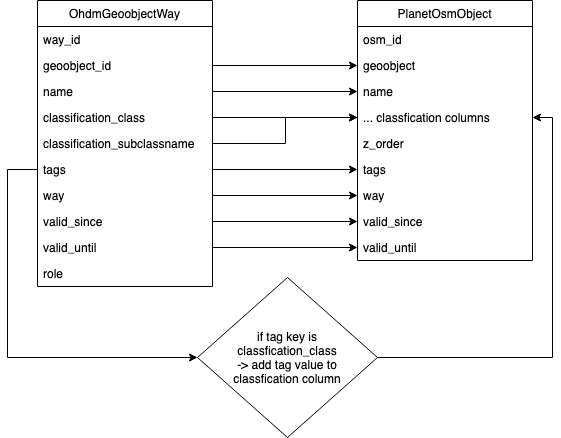

The diagram above was exported from draw.io. Its source (the exported page's mxGraphModel, read from the mxfile embedded in the PNG):
<mxGraphModel dx="946" dy="727" grid="1" gridSize="10" guides="1" tooltips="1" connect="1" arrows="1" fold="1" page="1" pageScale="1" pageWidth="1169" pageHeight="1654" math="0" shadow="0">
  <root>
    <mxCell id="cyWdFAZFd7YqKwMkGLaT-0" />
    <mxCell id="cyWdFAZFd7YqKwMkGLaT-1" parent="cyWdFAZFd7YqKwMkGLaT-0" />
    <mxCell id="cyWdFAZFd7YqKwMkGLaT-2" value="OhdmGeoobjectWay" style="swimlane;fontStyle=0;childLayout=stackLayout;horizontal=1;startSize=26;fillColor=none;horizontalStack=0;resizeParent=1;resizeParentMax=0;resizeLast=0;collapsible=1;marginBottom=0;" vertex="1" parent="cyWdFAZFd7YqKwMkGLaT-1">
      <mxGeometry x="190" y="593" width="175" height="286" as="geometry" />
    </mxCell>
    <mxCell id="cyWdFAZFd7YqKwMkGLaT-3" value="way_id" style="text;strokeColor=none;fillColor=none;align=left;verticalAlign=top;spacingLeft=4;spacingRight=4;overflow=hidden;rotatable=0;points=[[0,0.5],[1,0.5]];portConstraint=eastwest;" vertex="1" parent="cyWdFAZFd7YqKwMkGLaT-2">
      <mxGeometry y="26" width="175" height="26" as="geometry" />
    </mxCell>
    <mxCell id="cyWdFAZFd7YqKwMkGLaT-4" value="geoobject_id" style="text;strokeColor=none;fillColor=none;align=left;verticalAlign=top;spacingLeft=4;spacingRight=4;overflow=hidden;rotatable=0;points=[[0,0.5],[1,0.5]];portConstraint=eastwest;" vertex="1" parent="cyWdFAZFd7YqKwMkGLaT-2">
      <mxGeometry y="52" width="175" height="26" as="geometry" />
    </mxCell>
    <mxCell id="cyWdFAZFd7YqKwMkGLaT-5" value="name" style="text;strokeColor=none;fillColor=none;align=left;verticalAlign=top;spacingLeft=4;spacingRight=4;overflow=hidden;rotatable=0;points=[[0,0.5],[1,0.5]];portConstraint=eastwest;" vertex="1" parent="cyWdFAZFd7YqKwMkGLaT-2">
      <mxGeometry y="78" width="175" height="26" as="geometry" />
    </mxCell>
    <mxCell id="cyWdFAZFd7YqKwMkGLaT-6" value="classification_class" style="text;strokeColor=none;fillColor=none;align=left;verticalAlign=top;spacingLeft=4;spacingRight=4;overflow=hidden;rotatable=0;points=[[0,0.5],[1,0.5]];portConstraint=eastwest;" vertex="1" parent="cyWdFAZFd7YqKwMkGLaT-2">
      <mxGeometry y="104" width="175" height="26" as="geometry" />
    </mxCell>
    <mxCell id="cyWdFAZFd7YqKwMkGLaT-7" value="classification_subclassname" style="text;strokeColor=none;fillColor=none;align=left;verticalAlign=top;spacingLeft=4;spacingRight=4;overflow=hidden;rotatable=0;points=[[0,0.5],[1,0.5]];portConstraint=eastwest;" vertex="1" parent="cyWdFAZFd7YqKwMkGLaT-2">
      <mxGeometry y="130" width="175" height="26" as="geometry" />
    </mxCell>
    <mxCell id="cyWdFAZFd7YqKwMkGLaT-8" value="tags" style="text;strokeColor=none;fillColor=none;align=left;verticalAlign=top;spacingLeft=4;spacingRight=4;overflow=hidden;rotatable=0;points=[[0,0.5],[1,0.5]];portConstraint=eastwest;" vertex="1" parent="cyWdFAZFd7YqKwMkGLaT-2">
      <mxGeometry y="156" width="175" height="26" as="geometry" />
    </mxCell>
    <mxCell id="cyWdFAZFd7YqKwMkGLaT-9" value="way" style="text;strokeColor=none;fillColor=none;align=left;verticalAlign=top;spacingLeft=4;spacingRight=4;overflow=hidden;rotatable=0;points=[[0,0.5],[1,0.5]];portConstraint=eastwest;" vertex="1" parent="cyWdFAZFd7YqKwMkGLaT-2">
      <mxGeometry y="182" width="175" height="26" as="geometry" />
    </mxCell>
    <mxCell id="cyWdFAZFd7YqKwMkGLaT-10" value="valid_since" style="text;strokeColor=none;fillColor=none;align=left;verticalAlign=top;spacingLeft=4;spacingRight=4;overflow=hidden;rotatable=0;points=[[0,0.5],[1,0.5]];portConstraint=eastwest;" vertex="1" parent="cyWdFAZFd7YqKwMkGLaT-2">
      <mxGeometry y="208" width="175" height="26" as="geometry" />
    </mxCell>
    <mxCell id="cyWdFAZFd7YqKwMkGLaT-11" value="valid_until" style="text;strokeColor=none;fillColor=none;align=left;verticalAlign=top;spacingLeft=4;spacingRight=4;overflow=hidden;rotatable=0;points=[[0,0.5],[1,0.5]];portConstraint=eastwest;" vertex="1" parent="cyWdFAZFd7YqKwMkGLaT-2">
      <mxGeometry y="234" width="175" height="26" as="geometry" />
    </mxCell>
    <mxCell id="cyWdFAZFd7YqKwMkGLaT-12" value="role" style="text;strokeColor=none;fillColor=none;align=left;verticalAlign=top;spacingLeft=4;spacingRight=4;overflow=hidden;rotatable=0;points=[[0,0.5],[1,0.5]];portConstraint=eastwest;" vertex="1" parent="cyWdFAZFd7YqKwMkGLaT-2">
      <mxGeometry y="260" width="175" height="26" as="geometry" />
    </mxCell>
    <mxCell id="cyWdFAZFd7YqKwMkGLaT-13" value="PlanetOsmObject" style="swimlane;fontStyle=0;childLayout=stackLayout;horizontal=1;startSize=26;fillColor=none;horizontalStack=0;resizeParent=1;resizeParentMax=0;resizeLast=0;collapsible=1;marginBottom=0;" vertex="1" parent="cyWdFAZFd7YqKwMkGLaT-1">
      <mxGeometry x="510" y="593" width="175" height="260" as="geometry" />
    </mxCell>
    <mxCell id="cyWdFAZFd7YqKwMkGLaT-14" value="osm_id" style="text;strokeColor=none;fillColor=none;align=left;verticalAlign=top;spacingLeft=4;spacingRight=4;overflow=hidden;rotatable=0;points=[[0,0.5],[1,0.5]];portConstraint=eastwest;" vertex="1" parent="cyWdFAZFd7YqKwMkGLaT-13">
      <mxGeometry y="26" width="175" height="26" as="geometry" />
    </mxCell>
    <mxCell id="cyWdFAZFd7YqKwMkGLaT-15" value="geoobject" style="text;strokeColor=none;fillColor=none;align=left;verticalAlign=top;spacingLeft=4;spacingRight=4;overflow=hidden;rotatable=0;points=[[0,0.5],[1,0.5]];portConstraint=eastwest;" vertex="1" parent="cyWdFAZFd7YqKwMkGLaT-13">
      <mxGeometry y="52" width="175" height="26" as="geometry" />
    </mxCell>
    <mxCell id="cyWdFAZFd7YqKwMkGLaT-16" value="name" style="text;strokeColor=none;fillColor=none;align=left;verticalAlign=top;spacingLeft=4;spacingRight=4;overflow=hidden;rotatable=0;points=[[0,0.5],[1,0.5]];portConstraint=eastwest;" vertex="1" parent="cyWdFAZFd7YqKwMkGLaT-13">
      <mxGeometry y="78" width="175" height="26" as="geometry" />
    </mxCell>
    <mxCell id="cyWdFAZFd7YqKwMkGLaT-17" value="... classfication columns" style="text;strokeColor=none;fillColor=none;align=left;verticalAlign=top;spacingLeft=4;spacingRight=4;overflow=hidden;rotatable=0;points=[[0,0.5],[1,0.5]];portConstraint=eastwest;" vertex="1" parent="cyWdFAZFd7YqKwMkGLaT-13">
      <mxGeometry y="104" width="175" height="26" as="geometry" />
    </mxCell>
    <mxCell id="cyWdFAZFd7YqKwMkGLaT-18" value="z_order" style="text;strokeColor=none;fillColor=none;align=left;verticalAlign=top;spacingLeft=4;spacingRight=4;overflow=hidden;rotatable=0;points=[[0,0.5],[1,0.5]];portConstraint=eastwest;" vertex="1" parent="cyWdFAZFd7YqKwMkGLaT-13">
      <mxGeometry y="130" width="175" height="26" as="geometry" />
    </mxCell>
    <mxCell id="cyWdFAZFd7YqKwMkGLaT-19" value="tags" style="text;strokeColor=none;fillColor=none;align=left;verticalAlign=top;spacingLeft=4;spacingRight=4;overflow=hidden;rotatable=0;points=[[0,0.5],[1,0.5]];portConstraint=eastwest;" vertex="1" parent="cyWdFAZFd7YqKwMkGLaT-13">
      <mxGeometry y="156" width="175" height="26" as="geometry" />
    </mxCell>
    <mxCell id="cyWdFAZFd7YqKwMkGLaT-20" value="way" style="text;strokeColor=none;fillColor=none;align=left;verticalAlign=top;spacingLeft=4;spacingRight=4;overflow=hidden;rotatable=0;points=[[0,0.5],[1,0.5]];portConstraint=eastwest;" vertex="1" parent="cyWdFAZFd7YqKwMkGLaT-13">
      <mxGeometry y="182" width="175" height="26" as="geometry" />
    </mxCell>
    <mxCell id="cyWdFAZFd7YqKwMkGLaT-21" value="valid_since" style="text;strokeColor=none;fillColor=none;align=left;verticalAlign=top;spacingLeft=4;spacingRight=4;overflow=hidden;rotatable=0;points=[[0,0.5],[1,0.5]];portConstraint=eastwest;" vertex="1" parent="cyWdFAZFd7YqKwMkGLaT-13">
      <mxGeometry y="208" width="175" height="26" as="geometry" />
    </mxCell>
    <mxCell id="cyWdFAZFd7YqKwMkGLaT-22" value="valid_until" style="text;strokeColor=none;fillColor=none;align=left;verticalAlign=top;spacingLeft=4;spacingRight=4;overflow=hidden;rotatable=0;points=[[0,0.5],[1,0.5]];portConstraint=eastwest;" vertex="1" parent="cyWdFAZFd7YqKwMkGLaT-13">
      <mxGeometry y="234" width="175" height="26" as="geometry" />
    </mxCell>
    <mxCell id="cyWdFAZFd7YqKwMkGLaT-23" style="edgeStyle=orthogonalEdgeStyle;rounded=0;orthogonalLoop=1;jettySize=auto;html=1;entryX=0;entryY=0.5;entryDx=0;entryDy=0;" edge="1" parent="cyWdFAZFd7YqKwMkGLaT-1" source="cyWdFAZFd7YqKwMkGLaT-4" target="cyWdFAZFd7YqKwMkGLaT-15">
      <mxGeometry relative="1" as="geometry" />
    </mxCell>
    <mxCell id="cyWdFAZFd7YqKwMkGLaT-24" style="edgeStyle=orthogonalEdgeStyle;rounded=0;orthogonalLoop=1;jettySize=auto;html=1;entryX=0;entryY=0.5;entryDx=0;entryDy=0;" edge="1" parent="cyWdFAZFd7YqKwMkGLaT-1" source="cyWdFAZFd7YqKwMkGLaT-5" target="cyWdFAZFd7YqKwMkGLaT-16">
      <mxGeometry relative="1" as="geometry" />
    </mxCell>
    <mxCell id="cyWdFAZFd7YqKwMkGLaT-25" style="edgeStyle=orthogonalEdgeStyle;rounded=0;orthogonalLoop=1;jettySize=auto;html=1;entryX=0;entryY=0.5;entryDx=0;entryDy=0;" edge="1" parent="cyWdFAZFd7YqKwMkGLaT-1" source="cyWdFAZFd7YqKwMkGLaT-6" target="cyWdFAZFd7YqKwMkGLaT-17">
      <mxGeometry relative="1" as="geometry" />
    </mxCell>
    <mxCell id="cyWdFAZFd7YqKwMkGLaT-26" style="edgeStyle=orthogonalEdgeStyle;rounded=0;orthogonalLoop=1;jettySize=auto;html=1;" edge="1" parent="cyWdFAZFd7YqKwMkGLaT-1" source="cyWdFAZFd7YqKwMkGLaT-7" target="cyWdFAZFd7YqKwMkGLaT-17">
      <mxGeometry relative="1" as="geometry" />
    </mxCell>
    <mxCell id="cyWdFAZFd7YqKwMkGLaT-27" style="edgeStyle=orthogonalEdgeStyle;rounded=0;orthogonalLoop=1;jettySize=auto;html=1;" edge="1" parent="cyWdFAZFd7YqKwMkGLaT-1" source="cyWdFAZFd7YqKwMkGLaT-8" target="cyWdFAZFd7YqKwMkGLaT-19">
      <mxGeometry relative="1" as="geometry" />
    </mxCell>
    <mxCell id="cyWdFAZFd7YqKwMkGLaT-28" style="edgeStyle=orthogonalEdgeStyle;rounded=0;orthogonalLoop=1;jettySize=auto;html=1;entryX=0;entryY=0.5;entryDx=0;entryDy=0;" edge="1" parent="cyWdFAZFd7YqKwMkGLaT-1" source="cyWdFAZFd7YqKwMkGLaT-9" target="cyWdFAZFd7YqKwMkGLaT-20">
      <mxGeometry relative="1" as="geometry" />
    </mxCell>
    <mxCell id="cyWdFAZFd7YqKwMkGLaT-29" style="edgeStyle=orthogonalEdgeStyle;rounded=0;orthogonalLoop=1;jettySize=auto;html=1;entryX=0;entryY=0.5;entryDx=0;entryDy=0;" edge="1" parent="cyWdFAZFd7YqKwMkGLaT-1" source="cyWdFAZFd7YqKwMkGLaT-10" target="cyWdFAZFd7YqKwMkGLaT-21">
      <mxGeometry relative="1" as="geometry" />
    </mxCell>
    <mxCell id="cyWdFAZFd7YqKwMkGLaT-30" style="edgeStyle=orthogonalEdgeStyle;rounded=0;orthogonalLoop=1;jettySize=auto;html=1;entryX=0;entryY=0.5;entryDx=0;entryDy=0;" edge="1" parent="cyWdFAZFd7YqKwMkGLaT-1" source="cyWdFAZFd7YqKwMkGLaT-11" target="cyWdFAZFd7YqKwMkGLaT-22">
      <mxGeometry relative="1" as="geometry" />
    </mxCell>
    <mxCell id="g23aSr9k1OQhtl_2rZ-W-2" style="edgeStyle=orthogonalEdgeStyle;rounded=0;orthogonalLoop=1;jettySize=auto;html=1;entryX=1;entryY=0.5;entryDx=0;entryDy=0;" edge="1" parent="cyWdFAZFd7YqKwMkGLaT-1" source="g23aSr9k1OQhtl_2rZ-W-0" target="cyWdFAZFd7YqKwMkGLaT-17">
      <mxGeometry relative="1" as="geometry">
        <Array as="points">
          <mxPoint x="705" y="950" />
          <mxPoint x="705" y="710" />
        </Array>
      </mxGeometry>
    </mxCell>
    <mxCell id="g23aSr9k1OQhtl_2rZ-W-0" value="if tag key is&lt;br&gt;&lt;div style=&quot;text-align: center&quot;&gt;&lt;span style=&quot;text-align: left ; white-space: nowrap&quot;&gt;classfication_class&lt;/span&gt;&lt;/div&gt;&lt;div style=&quot;text-align: center&quot;&gt;&lt;span style=&quot;text-align: left ; white-space: nowrap&quot;&gt;-&amp;gt; add tag value to&lt;/span&gt;&lt;/div&gt;&lt;div style=&quot;text-align: center&quot;&gt;&lt;span style=&quot;text-align: left ; white-space: nowrap&quot;&gt;classfication column&lt;/span&gt;&lt;span style=&quot;text-align: left ; white-space: nowrap&quot;&gt;&lt;br&gt;&lt;/span&gt;&lt;/div&gt;" style="rhombus;whiteSpace=wrap;html=1;" vertex="1" parent="cyWdFAZFd7YqKwMkGLaT-1">
      <mxGeometry x="350" y="870" width="180" height="160" as="geometry" />
    </mxCell>
    <mxCell id="g23aSr9k1OQhtl_2rZ-W-1" style="edgeStyle=orthogonalEdgeStyle;rounded=0;orthogonalLoop=1;jettySize=auto;html=1;entryX=0;entryY=0.5;entryDx=0;entryDy=0;" edge="1" parent="cyWdFAZFd7YqKwMkGLaT-1" source="cyWdFAZFd7YqKwMkGLaT-8" target="g23aSr9k1OQhtl_2rZ-W-0">
      <mxGeometry relative="1" as="geometry">
        <Array as="points">
          <mxPoint x="160" y="762" />
          <mxPoint x="160" y="950" />
        </Array>
      </mxGeometry>
    </mxCell>
  </root>
</mxGraphModel>